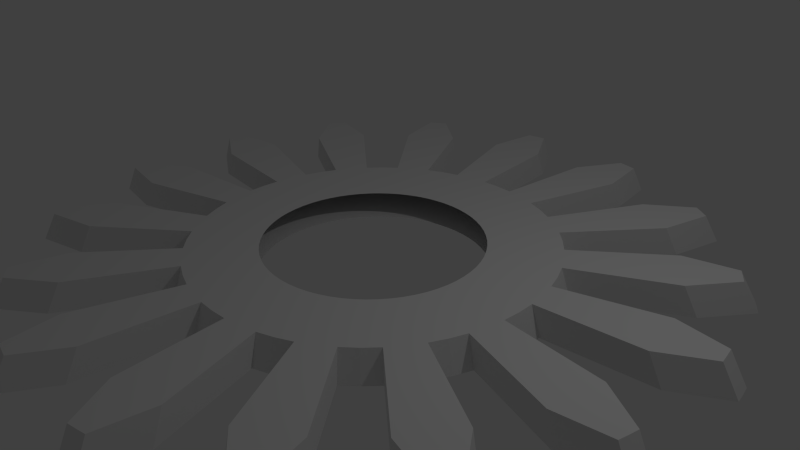 # Source: Gear_16_med_2.blend  (saved by Blender 2.73.0; exported with 4.5.12 LTS)
import bpy
from mathutils import Matrix  # noqa: F401  (used for matrix-valued properties, if any)

bpy.ops.wm.read_factory_settings(use_empty=True)
scene = bpy.context.scene
scene.name = 'Scene'

# ---- collections
col_collection_1 = bpy.data.collections.new('Collection 1'); scene.collection.children.link(col_collection_1)

# ---- world
world_world = bpy.data.worlds.new('World'); scene.world = world_world
world_world.color = (0.05088, 0.05088, 0.05088)
world_world.use_sun_shadow = False
world_world.sun_shadow_jitter_overblur = 0.0
world_world.cycles.sampling_method = 'MANUAL'
world_world.cycles.sample_map_resolution = 256

# ---- cameras
cam_camera = bpy.data.cameras.new('Camera')
cam_camera.clip_end = 100.0
cam_camera.lens = 35.0
cam_camera.sensor_width = 32.0
cam_camera.sensor_height = 18.0
cam_camera.ortho_scale = 7.314
cam_camera.dof.focus_distance = 0.0
cam_camera.dof.aperture_fstop = 128.0

# ---- lights
light_lamp = bpy.data.lights.new('Lamp', 'POINT')
light_lamp.transmission_factor = 0.0
light_lamp.cutoff_distance = 30.0
light_lamp.energy = 100.0
light_lamp.shadow_buffer_clip_start = 1.001
light_lamp.shadow_soft_size = 0.1
light_lamp.shadow_maximum_resolution = 0.006
light_lamp.use_absolute_resolution = True
light_lamp.cycles.use_multiple_importance_sampling = False

# ---- meshes
me_gear = bpy.data.meshes.new('Gear')
me_gear.from_pydata([(1.52, 0.0, -0.2), (1.513, 0.149, -0.2), (1.491, 0.2965, -0.2), (1.455, 0.4412, -0.2), (2.52, 0.0, -0.2), (2.508, 0.247, -0.2), (2.472, 0.4916, -0.2), (2.411, 0.7315, -0.2), (3.981, 0.3921, -0.2), (3.923, 0.7804, -0.2), (3.828, 1.161, -0.2), (4.625, 0.7781, -0.2), (4.6, 0.915, -0.2), (4.571, 1.051, -0.2), (1.449, 0.0, 0.2), (1.442, 0.142, 0.2), (1.421, 0.2827, 0.2), (1.387, 0.4207, 0.2), (2.402, 0.0, 0.2), (2.391, 0.2355, 0.2), (2.356, 0.4687, 0.2), (2.299, 0.6974, 0.2), (3.795, 0.3738, 0.2), (3.74, 0.744, 0.2), (3.649, 1.107, 0.2), (4.409, 0.7418, 0.2), (4.385, 0.8723, 0.2), (4.358, 1.002, 0.2), (1.404, 0.5817, -0.2), (1.341, 0.7165, -0.2), (1.264, 0.8445, -0.2), (1.175, 0.9643, -0.2), (2.328, 0.9644, -0.2), (2.222, 1.188, -0.2), (2.095, 1.4, -0.2), (1.948, 1.599, -0.2), (3.528, 1.886, -0.2), (3.326, 2.222, -0.2), (3.092, 2.538, -0.2), (3.975, 2.489, -0.2), (3.9, 2.606, -0.2), (3.821, 2.72, -0.2), (1.339, 0.5546, 0.2), (1.278, 0.6831, 0.2), (1.205, 0.8051, 0.2), (1.12, 0.9193, 0.2), (2.22, 0.9194, 0.2), (2.119, 1.133, 0.2), (1.998, 1.335, 0.2), (1.857, 1.524, 0.2), (3.363, 1.798, 0.2), (3.171, 2.119, 0.2), (2.948, 2.419, 0.2), (3.79, 2.373, 0.2), (3.718, 2.484, 0.2), (3.642, 2.593, 0.2), (1.075, 1.075, -0.2), (0.9643, 1.175, -0.2), (0.8445, 1.264, -0.2), (0.7165, 1.341, -0.2), (1.782, 1.782, -0.2), (1.599, 1.948, -0.2), (1.4, 2.095, -0.2), (1.188, 2.222, -0.2), (2.538, 3.092, -0.2), (2.222, 3.326, -0.2), (1.886, 3.528, -0.2), (2.72, 3.821, -0.2), (2.606, 3.9, -0.2), (2.489, 3.975, -0.2), (1.025, 1.025, 0.2), (0.9193, 1.12, 0.2), (0.8051, 1.205, 0.2), (0.6831, 1.278, 0.2), (1.699, 1.699, 0.2), (1.524, 1.857, 0.2), (1.335, 1.998, 0.2), (1.133, 2.119, 0.2), (2.419, 2.948, 0.2), (2.119, 3.171, 0.2), (1.798, 3.363, 0.2), (2.593, 3.642, 0.2), (2.484, 3.718, 0.2), (2.373, 3.79, 0.2), (0.5817, 1.404, -0.2), (0.4412, 1.455, -0.2), (0.2965, 1.491, -0.2), (0.149, 1.513, -0.2), (0.9644, 2.328, -0.2), (0.7315, 2.411, -0.2), (0.4916, 2.472, -0.2), (0.247, 2.508, -0.2), (1.161, 3.828, -0.2), (0.7804, 3.923, -0.2), (0.3921, 3.981, -0.2), (1.051, 4.571, -0.2), (0.915, 4.6, -0.2), (0.7781, 4.625, -0.2), (0.5546, 1.339, 0.2), (0.4207, 1.387, 0.2), (0.2827, 1.421, 0.2), (0.142, 1.442, 0.2), (0.9194, 2.22, 0.2), (0.6974, 2.299, 0.2), (0.4687, 2.356, 0.2), (0.2355, 2.391, 0.2), (1.107, 3.649, 0.2), (0.744, 3.74, 0.2), (0.3738, 3.795, 0.2), (1.002, 4.358, 0.2), (0.8723, 4.385, 0.2), (0.7418, 4.409, 0.2), (9.307e-17, 1.52, -0.2), (-0.149, 1.513, -0.2), (-0.2965, 1.491, -0.2), (-0.4412, 1.455, -0.2), (1.543e-16, 2.52, -0.2), (-0.247, 2.508, -0.2), (-0.4916, 2.472, -0.2), (-0.7315, 2.411, -0.2), (-0.3921, 3.981, -0.2), (-0.7804, 3.923, -0.2), (-1.161, 3.828, -0.2), (-0.7781, 4.625, -0.2), (-0.915, 4.6, -0.2), (-1.051, 4.571, -0.2), (8.873e-17, 1.449, 0.2), (-0.142, 1.442, 0.2), (-0.2827, 1.421, 0.2), (-0.4207, 1.387, 0.2), (1.471e-16, 2.402, 0.2), (-0.2355, 2.391, 0.2), (-0.4687, 2.356, 0.2), (-0.6974, 2.299, 0.2), (-0.3738, 3.795, 0.2), (-0.744, 3.74, 0.2), (-1.107, 3.649, 0.2), (-0.7418, 4.409, 0.2), (-0.8723, 4.385, 0.2), (-1.002, 4.358, 0.2), (-0.5817, 1.404, -0.2), (-0.7165, 1.341, -0.2), (-0.8445, 1.264, -0.2), (-0.9643, 1.175, -0.2), (-0.9644, 2.328, -0.2), (-1.188, 2.222, -0.2), (-1.4, 2.095, -0.2), (-1.599, 1.948, -0.2), (-1.886, 3.528, -0.2), (-2.222, 3.326, -0.2), (-2.538, 3.092, -0.2), (-2.489, 3.975, -0.2), (-2.606, 3.9, -0.2), (-2.72, 3.821, -0.2), (-0.5546, 1.339, 0.2), (-0.6831, 1.278, 0.2), (-0.8051, 1.205, 0.2), (-0.9193, 1.12, 0.2), (-0.9194, 2.22, 0.2), (-1.133, 2.119, 0.2), (-1.335, 1.998, 0.2), (-1.524, 1.857, 0.2), (-1.798, 3.363, 0.2), (-2.119, 3.171, 0.2), (-2.419, 2.948, 0.2), (-2.373, 3.79, 0.2), (-2.484, 3.718, 0.2), (-2.593, 3.642, 0.2), (-1.075, 1.075, -0.2), (-1.175, 0.9643, -0.2), (-1.264, 0.8445, -0.2), (-1.341, 0.7165, -0.2), (-1.782, 1.782, -0.2), (-1.948, 1.599, -0.2), (-2.095, 1.4, -0.2), (-2.222, 1.188, -0.2), (-3.092, 2.538, -0.2), (-3.326, 2.222, -0.2), (-3.528, 1.886, -0.2), (-3.821, 2.72, -0.2), (-3.9, 2.606, -0.2), (-3.975, 2.489, -0.2), (-1.025, 1.025, 0.2), (-1.12, 0.9193, 0.2), (-1.205, 0.8051, 0.2), (-1.278, 0.6831, 0.2), (-1.699, 1.699, 0.2), (-1.857, 1.524, 0.2), (-1.998, 1.335, 0.2), (-2.119, 1.133, 0.2), (-2.948, 2.419, 0.2), (-3.171, 2.119, 0.2), (-3.363, 1.798, 0.2), (-3.642, 2.593, 0.2), (-3.718, 2.484, 0.2), (-3.79, 2.373, 0.2), (-1.404, 0.5817, -0.2), (-1.455, 0.4412, -0.2), (-1.491, 0.2965, -0.2), (-1.513, 0.149, -0.2), (-2.328, 0.9644, -0.2), (-2.411, 0.7315, -0.2), (-2.472, 0.4916, -0.2), (-2.508, 0.247, -0.2), (-3.828, 1.161, -0.2), (-3.923, 0.7804, -0.2), (-3.981, 0.3921, -0.2), (-4.571, 1.051, -0.2), (-4.6, 0.915, -0.2), (-4.625, 0.7781, -0.2), (-1.339, 0.5546, 0.2), (-1.387, 0.4207, 0.2), (-1.421, 0.2827, 0.2), (-1.442, 0.142, 0.2), (-2.22, 0.9194, 0.2), (-2.299, 0.6974, 0.2), (-2.356, 0.4687, 0.2), (-2.391, 0.2355, 0.2), (-3.649, 1.107, 0.2), (-3.74, 0.744, 0.2), (-3.795, 0.3738, 0.2), (-4.358, 1.002, 0.2), (-4.385, 0.8723, 0.2), (-4.409, 0.7418, 0.2), (-1.52, 1.861e-16, -0.2), (-1.513, -0.149, -0.2), (-1.491, -0.2965, -0.2), (-1.455, -0.4412, -0.2), (-2.52, 3.086e-16, -0.2), (-2.508, -0.247, -0.2), (-2.472, -0.4916, -0.2), (-2.411, -0.7315, -0.2), (-3.981, -0.3921, -0.2), (-3.923, -0.7804, -0.2), (-3.828, -1.161, -0.2), (-4.625, -0.7781, -0.2), (-4.6, -0.915, -0.2), (-4.571, -1.051, -0.2), (-1.449, 1.775e-16, 0.2), (-1.442, -0.142, 0.2), (-1.421, -0.2827, 0.2), (-1.387, -0.4207, 0.2), (-2.402, 2.942e-16, 0.2), (-2.391, -0.2355, 0.2), (-2.356, -0.4687, 0.2), (-2.299, -0.6974, 0.2), (-3.795, -0.3738, 0.2), (-3.74, -0.744, 0.2), (-3.649, -1.107, 0.2), (-4.409, -0.7418, 0.2), (-4.385, -0.8723, 0.2), (-4.358, -1.002, 0.2), (-1.404, -0.5817, -0.2), (-1.341, -0.7165, -0.2), (-1.264, -0.8445, -0.2), (-1.175, -0.9643, -0.2), (-2.328, -0.9644, -0.2), (-2.222, -1.188, -0.2), (-2.095, -1.4, -0.2), (-1.948, -1.599, -0.2), (-3.528, -1.886, -0.2), (-3.326, -2.222, -0.2), (-3.092, -2.538, -0.2), (-3.975, -2.489, -0.2), (-3.9, -2.606, -0.2), (-3.821, -2.72, -0.2), (-1.339, -0.5546, 0.2), (-1.278, -0.6831, 0.2), (-1.205, -0.8051, 0.2), (-1.12, -0.9193, 0.2), (-2.22, -0.9194, 0.2), (-2.119, -1.133, 0.2), (-1.998, -1.335, 0.2), (-1.857, -1.524, 0.2), (-3.363, -1.798, 0.2), (-3.171, -2.119, 0.2), (-2.948, -2.419, 0.2), (-3.79, -2.373, 0.2), (-3.718, -2.484, 0.2), (-3.642, -2.593, 0.2), (-1.075, -1.075, -0.2), (-0.9643, -1.175, -0.2), (-0.8445, -1.264, -0.2), (-0.7165, -1.341, -0.2), (-1.782, -1.782, -0.2), (-1.599, -1.948, -0.2), (-1.4, -2.095, -0.2), (-1.188, -2.222, -0.2), (-2.538, -3.092, -0.2), (-2.222, -3.326, -0.2), (-1.886, -3.528, -0.2), (-2.72, -3.821, -0.2), (-2.606, -3.9, -0.2), (-2.489, -3.975, -0.2), (-1.025, -1.025, 0.2), (-0.9193, -1.12, 0.2), (-0.8051, -1.205, 0.2), (-0.6831, -1.278, 0.2), (-1.699, -1.699, 0.2), (-1.524, -1.857, 0.2), (-1.335, -1.998, 0.2), (-1.133, -2.119, 0.2), (-2.419, -2.948, 0.2), (-2.119, -3.171, 0.2), (-1.798, -3.363, 0.2), (-2.593, -3.642, 0.2), (-2.484, -3.718, 0.2), (-2.373, -3.79, 0.2), (-0.5817, -1.404, -0.2), (-0.4412, -1.455, -0.2), (-0.2965, -1.491, -0.2), (-0.149, -1.513, -0.2), (-0.9644, -2.328, -0.2), (-0.7315, -2.411, -0.2), (-0.4916, -2.472, -0.2), (-0.247, -2.508, -0.2), (-1.161, -3.828, -0.2), (-0.7804, -3.923, -0.2), (-0.3921, -3.981, -0.2), (-1.051, -4.571, -0.2), (-0.915, -4.6, -0.2), (-0.7781, -4.625, -0.2), (-0.5546, -1.339, 0.2), (-0.4207, -1.387, 0.2), (-0.2827, -1.421, 0.2), (-0.142, -1.442, 0.2), (-0.9194, -2.22, 0.2), (-0.6974, -2.299, 0.2), (-0.4687, -2.356, 0.2), (-0.2355, -2.391, 0.2), (-1.107, -3.649, 0.2), (-0.744, -3.74, 0.2), (-0.3738, -3.795, 0.2), (-1.002, -4.358, 0.2), (-0.8723, -4.385, 0.2), (-0.7418, -4.409, 0.2), (-2.792e-16, -1.52, -0.2), (0.149, -1.513, -0.2), (0.2965, -1.491, -0.2), (0.4412, -1.455, -0.2), (-4.629e-16, -2.52, -0.2), (0.247, -2.508, -0.2), (0.4916, -2.472, -0.2), (0.7315, -2.411, -0.2), (0.3921, -3.981, -0.2), (0.7804, -3.923, -0.2), (1.161, -3.828, -0.2), (0.7781, -4.625, -0.2), (0.915, -4.6, -0.2), (1.051, -4.571, -0.2), (-2.662e-16, -1.449, 0.2), (0.142, -1.442, 0.2), (0.2827, -1.421, 0.2), (0.4207, -1.387, 0.2), (-4.413e-16, -2.402, 0.2), (0.2355, -2.391, 0.2), (0.4687, -2.356, 0.2), (0.6974, -2.299, 0.2), (0.3738, -3.795, 0.2), (0.744, -3.74, 0.2), (1.107, -3.649, 0.2), (0.7418, -4.409, 0.2), (0.8723, -4.385, 0.2), (1.002, -4.358, 0.2), (0.5817, -1.404, -0.2), (0.7165, -1.341, -0.2), (0.8445, -1.264, -0.2), (0.9643, -1.175, -0.2), (0.9644, -2.328, -0.2), (1.188, -2.222, -0.2), (1.4, -2.095, -0.2), (1.599, -1.948, -0.2), (1.886, -3.528, -0.2), (2.222, -3.326, -0.2), (2.538, -3.092, -0.2), (2.489, -3.975, -0.2), (2.606, -3.9, -0.2), (2.72, -3.821, -0.2), (0.5546, -1.339, 0.2), (0.6831, -1.278, 0.2), (0.8051, -1.205, 0.2), (0.9193, -1.12, 0.2), (0.9194, -2.22, 0.2), (1.133, -2.119, 0.2), (1.335, -1.998, 0.2), (1.524, -1.857, 0.2), (1.798, -3.363, 0.2), (2.119, -3.171, 0.2), (2.419, -2.948, 0.2), (2.373, -3.79, 0.2), (2.484, -3.718, 0.2), (2.593, -3.642, 0.2), (1.075, -1.075, -0.2), (1.175, -0.9643, -0.2), (1.264, -0.8445, -0.2), (1.341, -0.7165, -0.2), (1.782, -1.782, -0.2), (1.948, -1.599, -0.2), (2.095, -1.4, -0.2), (2.222, -1.188, -0.2), (3.092, -2.538, -0.2), (3.326, -2.222, -0.2), (3.528, -1.886, -0.2), (3.821, -2.72, -0.2), (3.9, -2.606, -0.2), (3.975, -2.489, -0.2), (1.025, -1.025, 0.2), (1.12, -0.9193, 0.2), (1.205, -0.8051, 0.2), (1.278, -0.6831, 0.2), (1.699, -1.699, 0.2), (1.857, -1.524, 0.2), (1.998, -1.335, 0.2), (2.119, -1.133, 0.2), (2.948, -2.419, 0.2), (3.171, -2.119, 0.2), (3.363, -1.798, 0.2), (3.642, -2.593, 0.2), (3.718, -2.484, 0.2), (3.79, -2.373, 0.2), (1.404, -0.5817, -0.2), (1.455, -0.4412, -0.2), (1.491, -0.2965, -0.2), (1.513, -0.149, -0.2), (2.328, -0.9644, -0.2), (2.411, -0.7315, -0.2), (2.472, -0.4916, -0.2), (2.508, -0.247, -0.2), (3.828, -1.161, -0.2), (3.923, -0.7804, -0.2), (3.981, -0.3921, -0.2), (4.571, -1.051, -0.2), (4.6, -0.915, -0.2), (4.625, -0.7781, -0.2), (1.339, -0.5546, 0.2), (1.387, -0.4207, 0.2), (1.421, -0.2827, 0.2), (1.442, -0.142, 0.2), (2.22, -0.9194, 0.2), (2.299, -0.6974, 0.2), (2.356, -0.4687, 0.2), (2.391, -0.2355, 0.2), (3.649, -1.107, 0.2), (3.74, -0.744, 0.2), (3.795, -0.3738, 0.2), (4.358, -1.002, 0.2), (4.385, -0.8723, 0.2), (4.409, -0.7418, 0.2)], [], [(4, 0, 1, 5), (5, 1, 2, 6), (6, 2, 3, 7), (8, 5, 6, 9), (9, 6, 7, 10), (11, 8, 9, 12), (12, 9, 10, 13), (14, 18, 19, 15), (15, 19, 20, 16), (16, 20, 21, 17), (19, 22, 23, 20), (20, 23, 24, 21), (22, 25, 26, 23), (23, 26, 27, 24), (18, 4, 5, 19), (19, 5, 8, 22), (22, 8, 11, 25), (25, 11, 12, 26), (26, 12, 13, 27), (27, 13, 10, 24), (24, 10, 7, 21), (32, 28, 29, 33), (33, 29, 30, 34), (34, 30, 31, 35), (36, 33, 34, 37), (37, 34, 35, 38), (39, 36, 37, 40), (40, 37, 38, 41), (42, 46, 47, 43), (43, 47, 48, 44), (44, 48, 49, 45), (47, 50, 51, 48), (48, 51, 52, 49), (50, 53, 54, 51), (51, 54, 55, 52), (46, 32, 33, 47), (47, 33, 36, 50), (50, 36, 39, 53), (53, 39, 40, 54), (54, 40, 41, 55), (55, 41, 38, 52), (52, 38, 35, 49), (3, 28, 32, 7), (7, 32, 46, 21), (21, 46, 42, 17), (60, 56, 57, 61), (61, 57, 58, 62), (62, 58, 59, 63), (64, 61, 62, 65), (65, 62, 63, 66), (67, 64, 65, 68), (68, 65, 66, 69), (70, 74, 75, 71), (71, 75, 76, 72), (72, 76, 77, 73), (75, 78, 79, 76), (76, 79, 80, 77), (78, 81, 82, 79), (79, 82, 83, 80), (74, 60, 61, 75), (75, 61, 64, 78), (78, 64, 67, 81), (81, 67, 68, 82), (82, 68, 69, 83), (83, 69, 66, 80), (80, 66, 63, 77), (31, 56, 60, 35), (35, 60, 74, 49), (49, 74, 70, 45), (88, 84, 85, 89), (89, 85, 86, 90), (90, 86, 87, 91), (92, 89, 90, 93), (93, 90, 91, 94), (95, 92, 93, 96), (96, 93, 94, 97), (98, 102, 103, 99), (99, 103, 104, 100), (100, 104, 105, 101), (103, 106, 107, 104), (104, 107, 108, 105), (106, 109, 110, 107), (107, 110, 111, 108), (102, 88, 89, 103), (103, 89, 92, 106), (106, 92, 95, 109), (109, 95, 96, 110), (110, 96, 97, 111), (111, 97, 94, 108), (108, 94, 91, 105), (59, 84, 88, 63), (63, 88, 102, 77), (77, 102, 98, 73), (116, 112, 113, 117), (117, 113, 114, 118), (118, 114, 115, 119), (120, 117, 118, 121), (121, 118, 119, 122), (123, 120, 121, 124), (124, 121, 122, 125), (126, 130, 131, 127), (127, 131, 132, 128), (128, 132, 133, 129), (131, 134, 135, 132), (132, 135, 136, 133), (134, 137, 138, 135), (135, 138, 139, 136), (130, 116, 117, 131), (131, 117, 120, 134), (134, 120, 123, 137), (137, 123, 124, 138), (138, 124, 125, 139), (139, 125, 122, 136), (136, 122, 119, 133), (87, 112, 116, 91), (91, 116, 130, 105), (105, 130, 126, 101), (144, 140, 141, 145), (145, 141, 142, 146), (146, 142, 143, 147), (148, 145, 146, 149), (149, 146, 147, 150), (151, 148, 149, 152), (152, 149, 150, 153), (154, 158, 159, 155), (155, 159, 160, 156), (156, 160, 161, 157), (159, 162, 163, 160), (160, 163, 164, 161), (162, 165, 166, 163), (163, 166, 167, 164), (158, 144, 145, 159), (159, 145, 148, 162), (162, 148, 151, 165), (165, 151, 152, 166), (166, 152, 153, 167), (167, 153, 150, 164), (164, 150, 147, 161), (115, 140, 144, 119), (119, 144, 158, 133), (133, 158, 154, 129), (172, 168, 169, 173), (173, 169, 170, 174), (174, 170, 171, 175), (176, 173, 174, 177), (177, 174, 175, 178), (179, 176, 177, 180), (180, 177, 178, 181), (182, 186, 187, 183), (183, 187, 188, 184), (184, 188, 189, 185), (187, 190, 191, 188), (188, 191, 192, 189), (190, 193, 194, 191), (191, 194, 195, 192), (186, 172, 173, 187), (187, 173, 176, 190), (190, 176, 179, 193), (193, 179, 180, 194), (194, 180, 181, 195), (195, 181, 178, 192), (192, 178, 175, 189), (143, 168, 172, 147), (147, 172, 186, 161), (161, 186, 182, 157), (200, 196, 197, 201), (201, 197, 198, 202), (202, 198, 199, 203), (204, 201, 202, 205), (205, 202, 203, 206), (207, 204, 205, 208), (208, 205, 206, 209), (210, 214, 215, 211), (211, 215, 216, 212), (212, 216, 217, 213), (215, 218, 219, 216), (216, 219, 220, 217), (218, 221, 222, 219), (219, 222, 223, 220), (214, 200, 201, 215), (215, 201, 204, 218), (218, 204, 207, 221), (221, 207, 208, 222), (222, 208, 209, 223), (223, 209, 206, 220), (220, 206, 203, 217), (171, 196, 200, 175), (175, 200, 214, 189), (189, 214, 210, 185), (228, 224, 225, 229), (229, 225, 226, 230), (230, 226, 227, 231), (232, 229, 230, 233), (233, 230, 231, 234), (235, 232, 233, 236), (236, 233, 234, 237), (238, 242, 243, 239), (239, 243, 244, 240), (240, 244, 245, 241), (243, 246, 247, 244), (244, 247, 248, 245), (246, 249, 250, 247), (247, 250, 251, 248), (242, 228, 229, 243), (243, 229, 232, 246), (246, 232, 235, 249), (249, 235, 236, 250), (250, 236, 237, 251), (251, 237, 234, 248), (248, 234, 231, 245), (199, 224, 228, 203), (203, 228, 242, 217), (217, 242, 238, 213), (256, 252, 253, 257), (257, 253, 254, 258), (258, 254, 255, 259), (260, 257, 258, 261), (261, 258, 259, 262), (263, 260, 261, 264), (264, 261, 262, 265), (266, 270, 271, 267), (267, 271, 272, 268), (268, 272, 273, 269), (271, 274, 275, 272), (272, 275, 276, 273), (274, 277, 278, 275), (275, 278, 279, 276), (270, 256, 257, 271), (271, 257, 260, 274), (274, 260, 263, 277), (277, 263, 264, 278), (278, 264, 265, 279), (279, 265, 262, 276), (276, 262, 259, 273), (227, 252, 256, 231), (231, 256, 270, 245), (245, 270, 266, 241), (284, 280, 281, 285), (285, 281, 282, 286), (286, 282, 283, 287), (288, 285, 286, 289), (289, 286, 287, 290), (291, 288, 289, 292), (292, 289, 290, 293), (294, 298, 299, 295), (295, 299, 300, 296), (296, 300, 301, 297), (299, 302, 303, 300), (300, 303, 304, 301), (302, 305, 306, 303), (303, 306, 307, 304), (298, 284, 285, 299), (299, 285, 288, 302), (302, 288, 291, 305), (305, 291, 292, 306), (306, 292, 293, 307), (307, 293, 290, 304), (304, 290, 287, 301), (255, 280, 284, 259), (259, 284, 298, 273), (273, 298, 294, 269), (312, 308, 309, 313), (313, 309, 310, 314), (314, 310, 311, 315), (316, 313, 314, 317), (317, 314, 315, 318), (319, 316, 317, 320), (320, 317, 318, 321), (322, 326, 327, 323), (323, 327, 328, 324), (324, 328, 329, 325), (327, 330, 331, 328), (328, 331, 332, 329), (330, 333, 334, 331), (331, 334, 335, 332), (326, 312, 313, 327), (327, 313, 316, 330), (330, 316, 319, 333), (333, 319, 320, 334), (334, 320, 321, 335), (335, 321, 318, 332), (332, 318, 315, 329), (283, 308, 312, 287), (287, 312, 326, 301), (301, 326, 322, 297), (340, 336, 337, 341), (341, 337, 338, 342), (342, 338, 339, 343), (344, 341, 342, 345), (345, 342, 343, 346), (347, 344, 345, 348), (348, 345, 346, 349), (350, 354, 355, 351), (351, 355, 356, 352), (352, 356, 357, 353), (355, 358, 359, 356), (356, 359, 360, 357), (358, 361, 362, 359), (359, 362, 363, 360), (354, 340, 341, 355), (355, 341, 344, 358), (358, 344, 347, 361), (361, 347, 348, 362), (362, 348, 349, 363), (363, 349, 346, 360), (360, 346, 343, 357), (311, 336, 340, 315), (315, 340, 354, 329), (329, 354, 350, 325), (368, 364, 365, 369), (369, 365, 366, 370), (370, 366, 367, 371), (372, 369, 370, 373), (373, 370, 371, 374), (375, 372, 373, 376), (376, 373, 374, 377), (378, 382, 383, 379), (379, 383, 384, 380), (380, 384, 385, 381), (383, 386, 387, 384), (384, 387, 388, 385), (386, 389, 390, 387), (387, 390, 391, 388), (382, 368, 369, 383), (383, 369, 372, 386), (386, 372, 375, 389), (389, 375, 376, 390), (390, 376, 377, 391), (391, 377, 374, 388), (388, 374, 371, 385), (339, 364, 368, 343), (343, 368, 382, 357), (357, 382, 378, 353), (396, 392, 393, 397), (397, 393, 394, 398), (398, 394, 395, 399), (400, 397, 398, 401), (401, 398, 399, 402), (403, 400, 401, 404), (404, 401, 402, 405), (406, 410, 411, 407), (407, 411, 412, 408), (408, 412, 413, 409), (411, 414, 415, 412), (412, 415, 416, 413), (414, 417, 418, 415), (415, 418, 419, 416), (410, 396, 397, 411), (411, 397, 400, 414), (414, 400, 403, 417), (417, 403, 404, 418), (418, 404, 405, 419), (419, 405, 402, 416), (416, 402, 399, 413), (367, 392, 396, 371), (371, 396, 410, 385), (385, 410, 406, 381), (424, 420, 421, 425), (425, 421, 422, 426), (426, 422, 423, 427), (428, 425, 426, 429), (429, 426, 427, 430), (431, 428, 429, 432), (432, 429, 430, 433), (434, 438, 439, 435), (435, 439, 440, 436), (436, 440, 441, 437), (439, 442, 443, 440), (440, 443, 444, 441), (442, 445, 446, 443), (443, 446, 447, 444), (438, 424, 425, 439), (439, 425, 428, 442), (442, 428, 431, 445), (445, 431, 432, 446), (446, 432, 433, 447), (447, 433, 430, 444), (444, 430, 427, 441), (395, 420, 424, 399), (399, 424, 438, 413), (413, 438, 434, 409), (423, 0, 4, 427), (427, 4, 18, 441), (441, 18, 14, 437)])
me_gear.use_remesh_preserve_volume = False
me_gear.use_remesh_preserve_attributes = False
me_gear.use_mirror_vertex_groups = False
me_gear.update()

# ---- objects
ob_gear = bpy.data.objects.new('Gear', me_gear)
ob_lamp = bpy.data.objects.new('Lamp', light_lamp)
ob_camera = bpy.data.objects.new('Camera', cam_camera)

# ---- transforms, parenting, visibility, modifiers, constraints
ob_gear.location = (0.0, 0.0, 0.0)
ob_gear.lineart.crease_threshold = 0.0
_vg = ob_gear.vertex_groups.new(name='Tips')
_vg = ob_gear.vertex_groups.new(name='Valleys')
ob_lamp.location = (4.076, 1.005, 5.904)
ob_lamp.rotation_euler = (0.6503, 0.05522, 1.866)
ob_lamp.lock_rotations_4d = False
ob_lamp.empty_display_type = 'ARROWS'
ob_lamp.color = (0.0, 0.0, 0.0, 0.0)
ob_lamp.lineart.crease_threshold = 0.0
ob_camera.location = (7.481, -6.508, 5.344)
ob_camera.rotation_euler = (1.109, 0.01082, 0.8149)
ob_camera.lock_rotations_4d = False
ob_camera.empty_display_type = 'ARROWS'
ob_camera.color = (0.0, 0.0, 0.0, 0.0)
ob_camera.display_type = 'WIRE'
ob_camera.lineart.crease_threshold = 0.0

# ---- collection membership
col_collection_1.objects.link(ob_gear)
col_collection_1.objects.link(ob_lamp)
col_collection_1.objects.link(ob_camera)

# ---- scene / render settings (as saved in the file)
scene.camera = ob_camera
scene.frame_start = 1; scene.frame_end = 250; scene.frame_set(1)
scene.render.engine = 'BLENDER_EEVEE_NEXT'
scene.render.resolution_percentage = 50
scene.render.dither_intensity = 0.0
scene.cycles.use_denoising = False
scene.cycles.samples = 10
scene.cycles.sampling_pattern = 'TABULATED_SOBOL'
scene.cycles.light_sampling_threshold = 0.0
scene.cycles.use_adaptive_sampling = False
scene.cycles.use_light_tree = False
scene.cycles.blur_glossy = 0.0
scene.cycles.pixel_filter_type = 'GAUSSIAN'
scene.cycles.sample_clamp_indirect = 0.0
scene.view_settings.view_transform = 'Standard'
bpy.context.view_layer.update()

